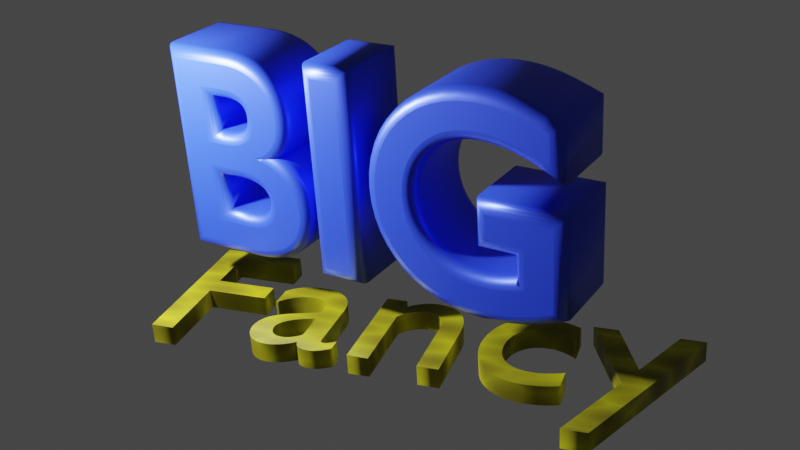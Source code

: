 # Source: ub-and-f.blend  (saved by Blender 2.80.75; exported with 4.5.12 LTS)
import bpy
from mathutils import Matrix  # noqa: F401  (used for matrix-valued properties, if any)

bpy.ops.wm.read_factory_settings(use_empty=True)
scene = bpy.context.scene
scene.name = 'Scene'

# ---- collections
col_collection = bpy.data.collections.new('Collection'); scene.collection.children.link(col_collection)

# ---- materials (node trees are filled in below, after node groups)
mat_letter_material = bpy.data.materials.new('letter-material')
mat_letter_material.alpha_threshold = 0.0
mat_letter_material.use_transparent_shadow = False
mat_letter_material.line_color = (0.0, 0.0, 0.0, 1.0)
mat_fancy_material = bpy.data.materials.new('fancy-material')
mat_fancy_material.use_transparent_shadow = False

# ---- material node trees
mat_letter_material.use_nodes = True; mat_letter_material.node_tree.nodes.clear()
_N = mat_letter_material.node_tree.nodes; _L = mat_letter_material.node_tree.links
n0 = _N.new('ShaderNodeOutputMaterial'); n0.name = 'Material Output'; n0.location = (300, 300)
n1 = _N.new('ShaderNodeBsdfPrincipled'); n1.name = 'Principled BSDF'; n1.location = (10, 300)
n1.distribution = 'GGX'
n1.subsurface_method = 'BURLEY'
n1.inputs[0].default_value = (0.0206, 0.05692, 0.8, 1.0)
n1.inputs[1].default_value = 0.5
n1.inputs[2].default_value = 0.4
n1.inputs[3].default_value = 1.45
n1.inputs[13].default_value = 0.7821
n1.inputs[27].default_value = (0.0, 0.0, 0.0, 1.0)
n1.inputs[28].default_value = 1.0
_L.new(n1.outputs[0], n0.inputs[0])
n0.is_active_output = True
mat_fancy_material.use_nodes = True; mat_fancy_material.node_tree.nodes.clear()
_N = mat_fancy_material.node_tree.nodes; _L = mat_fancy_material.node_tree.links
n0 = _N.new('ShaderNodeOutputMaterial'); n0.name = 'Material Output'; n0.location = (585, 678)
n1 = _N.new('ShaderNodeBsdfPrincipled'); n1.name = 'Principled BSDF'; n1.location = (278, 670)
n1.distribution = 'GGX'
n1.subsurface_method = 'BURLEY'
n1.inputs[1].default_value = 0.758
n1.inputs[3].default_value = 1.45
n1.inputs[13].default_value = 0.6809
n1.inputs[27].default_value = (0.0, 0.0, 0.0, 1.0)
n1.inputs[28].default_value = 1.0
n2 = _N.new('ShaderNodeTexVoronoi'); n2.name = 'Voronoi Texture'; n2.location = (-262, 621)
n2.inputs[2].default_value = 10.0
n3 = _N.new('ShaderNodeValToRGB'); n3.name = 'ColorRamp'; n3.location = (-42, 684)
while len(n3.color_ramp.elements) > 1: n3.color_ramp.elements.remove(n3.color_ramp.elements[-1])
n3.color_ramp.elements[0].position = 0.0; n3.color_ramp.elements[0].color = (0.203, 0.1782, 0.006696, 1.0)
_e = n3.color_ramp.elements.new(1.0); _e.color = (0.7235, 0.7146, 0.01219, 1.0)
n4 = _N.new('ShaderNodeMath'); n4.name = 'Math'; n4.location = (0, 0)
n4.operation = 'MULTIPLY'
_L.new(n1.outputs[0], n0.inputs[0])
_L.new(n3.outputs[0], n1.inputs[0])
_L.new(n4.outputs[0], n3.inputs[0])
_L.new(n2.outputs[0], n4.inputs[0])
_L.new(n2.outputs[0], n4.inputs[1])
n0.is_active_output = True

# ---- world
world_world = bpy.data.worlds.new('World'); scene.world = world_world
world_world.use_nodes = True; world_world.node_tree.nodes.clear()
_N = world_world.node_tree.nodes; _L = world_world.node_tree.links
n0 = _N.new('ShaderNodeOutputWorld'); n0.name = 'World Output'; n0.location = (300, 300)
n1 = _N.new('ShaderNodeBackground'); n1.name = 'Background'; n1.location = (10, 300)
n1.inputs[0].default_value = (0.05088, 0.05088, 0.05088, 1.0)
_L.new(n1.outputs[0], n0.inputs[0])
n0.is_active_output = True
world_world.color = (0.05088, 0.05088, 0.05088)
world_world.use_sun_shadow = False
world_world.sun_shadow_jitter_overblur = 0.0

# ---- cameras
cam_camera = bpy.data.cameras.new('Camera')
cam_camera.clip_end = 100.0
cam_camera.ortho_scale = 7.314

# ---- lights
light_light = bpy.data.lights.new('Light', 'POINT')
light_light.transmission_factor = 0.0
light_light.energy = 1000.0
light_light.shadow_soft_size = 0.1
light_light.shadow_maximum_resolution = 0.006
light_light.use_absolute_resolution = True

# ---- curves / text
txt_big = bpy.data.curves.new('BIG', 'FONT')
txt_big.dimensions = '2D'
txt_big.body = 'BIG'
txt_big.materials.append(mat_letter_material)
txt_big.use_path_clamp = True
txt_big.extrude = 0.12
txt_big.bevel_depth = 0.04
txt_big.use_fast_edit = True
txt_text = bpy.data.curves.new('Text', 'FONT')
txt_text.dimensions = '2D'
txt_text.body = 'Fancy'
txt_text.materials.append(mat_fancy_material)
txt_text.use_path_clamp = True
txt_text.extrude = 0.06

# ---- objects
ob_light = bpy.data.objects.new('Light', light_light)
ob_camera = bpy.data.objects.new('Camera', cam_camera)
ob_big = bpy.data.objects.new('BIG', txt_big)
ob_fancy = bpy.data.objects.new('fancy', txt_text)

# ---- transforms, parenting, visibility, modifiers, constraints
ob_light.location = (-1.062, -1.087, 1.685)
ob_light.rotation_euler = (0.6503, 0.05522, 1.866)
ob_light.lock_rotations_4d = False
ob_light.empty_display_type = 'ARROWS'
ob_light.color = (0.0, 0.0, 0.0, 0.0)
ob_light.lineart.crease_threshold = 0.0
ob_camera.location = (2.87, -5.336, 3.209)
ob_camera.rotation_euler = (1.108, 0.05927, 0.3558)
ob_camera.lock_rotations_4d = False
ob_camera.empty_display_type = 'ARROWS'
ob_camera.color = (0.0, 0.0, 0.0, 0.0)
ob_camera.display_type = 'WIRE'
ob_camera.lineart.crease_threshold = 0.0
ob_big.location = (-0.5957, 0.1255, 0.2005)
ob_big.rotation_euler = (1.571, -0.0, -0.2094)
ob_big.scale = (1.661, 1.661, 1.661)
ob_big.lineart.crease_threshold = 0.0
ob_fancy.location = (-0.7132, -0.7102, -0.1754)
ob_fancy.scale = (1.402, 1.402, 1.0)
ob_fancy.lineart.crease_threshold = 0.0

# ---- collection membership
col_collection.objects.link(ob_light)
col_collection.objects.link(ob_camera)
col_collection.objects.link(ob_big)
col_collection.objects.link(ob_fancy)

# ---- scene / render settings (as saved in the file)
scene.camera = ob_camera
scene.frame_start = 1; scene.frame_end = 250; scene.frame_set(1)
scene.render.engine = 'BLENDER_EEVEE_NEXT'
scene.render.film_transparent = True
scene.cycles.use_denoising = False
scene.cycles.samples = 128
scene.cycles.sampling_pattern = 'TABULATED_SOBOL'
scene.cycles.use_adaptive_sampling = False
scene.cycles.use_light_tree = False
scene.view_settings.view_transform = 'Filmic'
bpy.context.view_layer.update()
